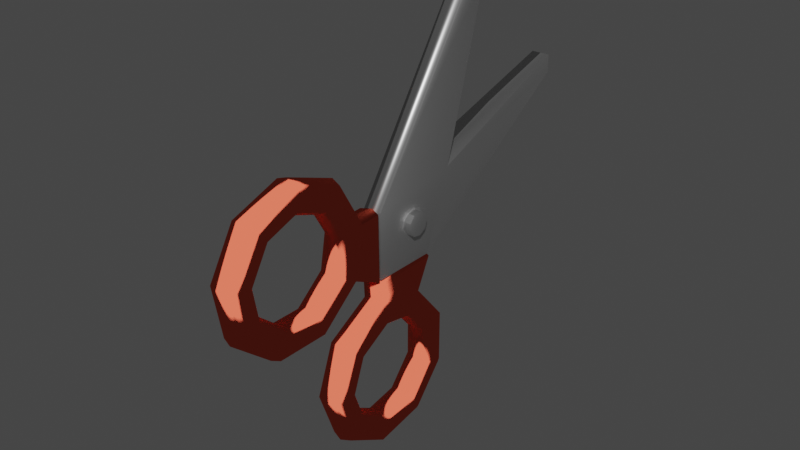 # Source: sissor.blend  (saved by Blender 3.1.7; exported with 4.5.12 LTS)
import bpy
from mathutils import Matrix  # noqa: F401  (used for matrix-valued properties, if any)

bpy.ops.wm.read_factory_settings(use_empty=True)
scene = bpy.context.scene
scene.name = 'Scene'

# ---- collections
col_collection = bpy.data.collections.new('Collection'); scene.collection.children.link(col_collection)

# ---- materials (node trees are filled in below, after node groups)
mat_materialsteel = bpy.data.materials.new('MaterialSteel')
mat_materialsteel.alpha_threshold = 0.0
mat_materialsteel.use_transparent_shadow = False
mat_materialsteel.line_color = (0.0, 0.0, 0.0, 1.0)
mat_materialhandle = bpy.data.materials.new('MaterialHandle')
mat_materialhandle.use_transparent_shadow = False

# ---- material node trees
mat_materialsteel.use_nodes = True; mat_materialsteel.node_tree.nodes.clear()
_N = mat_materialsteel.node_tree.nodes; _L = mat_materialsteel.node_tree.links
n0 = _N.new('ShaderNodeOutputMaterial'); n0.name = 'Material Output'; n0.location = (300, 300)
n1 = _N.new('ShaderNodeBsdfAnisotropic'); n1.name = 'Glossy BSDF'; n1.location = (10, 300)
n1.distribution = 'GGX'
n1.inputs[0].default_value = (0.6828, 0.6828, 0.6828, 1.0)
n1.inputs[1].default_value = 0.4862
_L.new(n1.outputs[0], n0.inputs[0])
n0.is_active_output = True
mat_materialhandle.use_nodes = True; mat_materialhandle.node_tree.nodes.clear()
_N = mat_materialhandle.node_tree.nodes; _L = mat_materialhandle.node_tree.links
n0 = _N.new('ShaderNodeOutputMaterial'); n0.name = 'Material Output'; n0.location = (300, 300)
n1 = _N.new('ShaderNodeBsdfToon'); n1.name = 'Toon BSDF'; n1.location = (10, 300)
n1.inputs[0].default_value = (0.8, 0.1082, 0.06118, 1.0)
_L.new(n1.outputs[0], n0.inputs[0])
n0.is_active_output = True

# ---- world
world_world = bpy.data.worlds.new('World'); scene.world = world_world
world_world.use_nodes = True; world_world.node_tree.nodes.clear()
_N = world_world.node_tree.nodes; _L = world_world.node_tree.links
n0 = _N.new('ShaderNodeOutputWorld'); n0.name = 'World Output'; n0.location = (300, 300)
n1 = _N.new('ShaderNodeBackground'); n1.name = 'Background'; n1.location = (10, 300)
n1.inputs[0].default_value = (0.05088, 0.05088, 0.05088, 1.0)
_L.new(n1.outputs[0], n0.inputs[0])
n0.is_active_output = True
world_world.color = (0.05088, 0.05088, 0.05088)
world_world.use_sun_shadow = False
world_world.sun_shadow_jitter_overblur = 0.0

# ---- meshes
me_cube = bpy.data.meshes.new('Cube')
me_cube.from_pydata([(1.0, 0.6873, 0.6922), (0.5433, 0.3911, -0.6955), (0.5433, -0.6955, 0.3911), (0.5433, -0.6955, -0.6955), (-1.0, 0.6873, 0.6922), (-0.5433, 0.3911, -0.6955), (-0.5433, -0.6955, 0.3911), (-0.5433, -0.6955, -0.6955), (0.5582, 1.373, 3.483), (-0.5582, 1.373, 3.483), (0.5582, 1.663, 3.483), (-0.5582, 1.663, 3.483), (0.5582, 3.484, 1.371), (-0.5582, 3.484, 1.371), (0.5582, 3.484, 1.663), (-0.5582, 3.484, 1.663), (-1.046, 0.2, 1.265e-08), (1.046, 0.2, -1.265e-08), (-1.046, 0.1532, -0.1285), (1.046, 0.1532, -0.1285), (-1.046, 0.03473, -0.1969), (1.046, 0.03473, -0.1969), (-1.046, -0.09999, -0.1732), (1.046, -0.09999, -0.1732), (-1.046, -0.1879, -0.0684), (1.046, -0.1879, -0.0684), (-1.046, -0.1879, 0.0684), (1.046, -0.1879, 0.0684), (-1.046, -0.09999, 0.1732), (1.046, -0.09999, 0.1732), (-1.046, 0.03473, 0.1969), (1.046, 0.03473, 0.1969), (-1.046, 0.1532, 0.1285), (1.046, 0.1532, 0.1285), (-0.02289, -0.7015, -3.639), (0.5917, -0.6908, -3.578), (0.9188, -0.6636, -3.423), (0.8052, -0.6327, -3.248), (0.3042, -0.6125, -3.133), (-0.3499, -0.6125, -3.133), (-0.851, -0.6327, -3.248), (-0.9646, -0.6636, -3.423), (-0.6375, -0.6908, -3.578), (-0.02289, 0.1892, -3.482), (0.5917, 0.1583, -3.428), (0.9188, 0.07994, -3.292), (0.8052, -0.009135, -3.138), (0.3042, -0.06727, -3.037), (-0.3499, -0.06727, -3.037), (-0.851, -0.009135, -3.138), (-0.9646, 0.07994, -3.292), (-0.6375, 0.1583, -3.428), (-0.02289, 0.7706, -2.789), (0.5917, 0.7125, -2.768), (0.9188, 0.5652, -2.714), (0.8052, 0.3978, -2.653), (0.3042, 0.2886, -2.613), (-0.3499, 0.2886, -2.613), (-0.851, 0.3978, -2.653), (-0.9646, 0.5652, -2.714), (-0.6375, 0.7125, -2.768), (-0.02289, 0.7706, -1.884), (0.5917, 0.7125, -1.905), (0.9188, 0.5652, -1.959), (0.8052, 0.3978, -2.02), (0.3042, 0.2886, -2.06), (-0.3499, 0.2886, -2.06), (-0.851, 0.3978, -2.02), (-0.9646, 0.5652, -1.959), (-0.6375, 0.7125, -1.905), (-0.02289, 0.1892, -1.191), (0.5917, 0.1583, -1.245), (0.9188, 0.07994, -1.381), (0.8052, -0.009134, -1.535), (0.3042, -0.06727, -1.636), (-0.3499, -0.06727, -1.636), (-0.851, -0.009134, -1.535), (-0.9646, 0.07994, -1.381), (-0.6375, 0.1583, -1.245), (-0.02289, -0.7015, -1.034), (0.5917, -0.6908, -1.095), (0.9188, -0.6636, -1.249), (0.8052, -0.6327, -1.425), (0.3042, -0.6125, -1.539), (-0.3499, -0.6125, -1.539), (-0.851, -0.6327, -1.425), (-0.9646, -0.6636, -1.249), (-0.6375, -0.6908, -1.095), (-0.02289, -1.485, -1.487), (0.5917, -1.437, -1.526), (0.9188, -1.317, -1.627), (0.8052, -1.181, -1.742), (0.3042, -1.092, -1.816), (-0.3499, -1.092, -1.816), (-0.851, -1.181, -1.742), (-0.9646, -1.317, -1.627), (-0.6375, -1.437, -1.526), (-0.02289, -1.794, -2.336), (0.5917, -1.732, -2.336), (0.9188, -1.576, -2.336), (0.8052, -1.398, -2.336), (0.3042, -1.281, -2.336), (-0.3499, -1.281, -2.336), (-0.851, -1.398, -2.336), (-0.9646, -1.576, -2.336), (-0.6375, -1.732, -2.336), (-0.02289, -1.485, -3.186), (0.5917, -1.437, -3.147), (0.9188, -1.317, -3.046), (0.8052, -1.181, -2.931), (0.3042, -1.092, -2.857), (-0.3499, -1.092, -2.857), (-0.851, -1.181, -2.931), (-0.9646, -1.317, -3.046), (-0.6375, -1.437, -3.147), (-0.02289, 0.4436, -0.686), (-0.6375, 0.4051, -0.7383), (-0.02289, -0.7246, -0.6922), (-0.6375, -0.7064, -0.7545), (0.5917, -0.7064, -0.7545), (0.5917, 0.4051, -0.7383), (-2.058e-07, -3.646, 0.4013), (0.6146, -3.585, 0.3906), (0.9417, -3.431, 0.3634), (0.8281, -3.255, 0.3324), (0.327, -3.141, 0.3122), (-0.327, -3.141, 0.3122), (-0.8281, -3.255, 0.3324), (-0.9417, -3.431, 0.3634), (-0.6146, -3.585, 0.3906), (-3.153e-07, -3.489, -0.4894), (0.6146, -3.435, -0.4585), (0.9417, -3.3, -0.3802), (0.8281, -3.145, -0.2911), (0.327, -3.045, -0.2329), (-0.327, -3.045, -0.2329), (-0.8281, -3.145, -0.2911), (-0.9417, -3.3, -0.3802), (-0.6146, -3.435, -0.4585), (-2.773e-07, -2.796, -1.071), (0.6146, -2.775, -1.013), (0.9417, -2.721, -0.8655), (0.8281, -2.66, -0.6981), (0.327, -2.621, -0.5888), (-0.327, -2.621, -0.5888), (-0.8281, -2.66, -0.6981), (-0.9417, -2.721, -0.8655), (-0.6146, -2.775, -1.013), (-1.095e-07, -1.892, -1.071), (0.6146, -1.913, -1.013), (0.9417, -1.966, -0.8655), (0.8281, -2.027, -0.6981), (0.327, -2.067, -0.5888), (-0.327, -2.067, -0.5888), (-0.8281, -2.027, -0.6981), (-0.9417, -1.966, -0.8655), (-0.6146, -1.913, -1.013), (1.095e-07, -1.199, -0.4894), (0.6146, -1.252, -0.4585), (0.9417, -1.388, -0.3802), (0.8281, -1.542, -0.2911), (0.327, -1.643, -0.2329), (-0.327, -1.643, -0.2329), (-0.8281, -1.542, -0.2911), (-0.9417, -1.388, -0.3802), (-0.6146, -1.252, -0.4585), (2.773e-07, -1.042, 0.4013), (0.6146, -1.103, 0.3906), (0.9417, -1.257, 0.3634), (0.8281, -1.432, 0.3324), (0.327, -1.547, 0.3122), (-0.327, -1.547, 0.3122), (-0.8281, -1.432, 0.3324), (-0.9417, -1.257, 0.3634), (-0.6146, -1.103, 0.3906), (3.153e-07, -1.494, 1.185), (0.6146, -1.534, 1.137), (0.9417, -1.634, 1.017), (0.8281, -1.749, 0.8808), (0.327, -1.824, 0.7917), (-0.327, -1.824, 0.7917), (-0.8281, -1.749, 0.8808), (-0.9417, -1.634, 1.017), (-0.6146, -1.534, 1.137), (2.058e-07, -2.344, 1.494), (0.6146, -2.344, 1.432), (0.9417, -2.344, 1.275), (0.8281, -2.344, 1.097), (0.327, -2.344, 0.981), (-0.327, -2.344, 0.981), (-0.8281, -2.344, 1.097), (-0.9417, -2.344, 1.275), (-0.6146, -2.344, 1.432), (2.842e-14, -3.194, 1.185), (0.6146, -3.154, 1.137), (0.9417, -3.053, 1.017), (0.8281, -2.939, 0.8808), (0.327, -2.864, 0.7917), (-0.327, -2.864, 0.7917), (-0.8281, -2.939, 0.8808), (-0.9417, -3.053, 1.017), (-0.6146, -3.154, 1.137), (1.637e-07, -0.6934, -0.7438), (-0.6146, -0.7457, -0.7054), (3.503e-07, -0.6997, 0.4244), (-0.6146, -0.7619, 0.4062), (0.6146, -0.7619, 0.4062), (0.6146, -0.7457, -0.7054)], [], [(0, 4, 11, 10), (3, 2, 6, 7), (7, 6, 4, 5), (5, 1, 3, 7), (1, 0, 2, 3), (1, 5, 13, 12), (10, 11, 9, 8), (6, 2, 8, 9), (4, 6, 9, 11), (2, 0, 10, 8), (13, 15, 14, 12), (4, 0, 14, 15), (0, 1, 12, 14), (5, 4, 15, 13), (16, 17, 19, 18), (18, 19, 21, 20), (20, 21, 23, 22), (22, 23, 25, 24), (24, 25, 27, 26), (26, 27, 29, 28), (28, 29, 31, 30), (19, 17, 33, 31, 29, 27, 25, 23, 21), (30, 31, 33, 32), (32, 33, 17, 16), (16, 18, 20, 22, 24, 26, 28, 30, 32), (34, 43, 44, 35), (35, 44, 45, 36), (36, 45, 46, 37), (37, 46, 47, 38), (38, 47, 48, 39), (39, 48, 49, 40), (40, 49, 50, 41), (41, 50, 51, 42), (42, 51, 43, 34), (43, 52, 53, 44), (44, 53, 54, 45), (45, 54, 55, 46), (46, 55, 56, 47), (47, 56, 57, 48), (48, 57, 58, 49), (49, 58, 59, 50), (50, 59, 60, 51), (51, 60, 52, 43), (52, 61, 62, 53), (53, 62, 63, 54), (54, 63, 64, 55), (55, 64, 65, 56), (56, 65, 66, 57), (57, 66, 67, 58), (58, 67, 68, 59), (59, 68, 69, 60), (60, 69, 61, 52), (61, 70, 71, 62), (62, 71, 72, 63), (63, 72, 73, 64), (64, 73, 74, 65), (65, 74, 75, 66), (66, 75, 76, 67), (67, 76, 77, 68), (68, 77, 78, 69), (69, 78, 70, 61), (87, 79, 117, 118), (71, 80, 81, 72), (72, 81, 82, 73), (73, 82, 83, 74), (74, 83, 84, 75), (75, 84, 85, 76), (76, 85, 86, 77), (77, 86, 87, 78), (80, 71, 120, 119), (79, 88, 89, 80), (80, 89, 90, 81), (81, 90, 91, 82), (82, 91, 92, 83), (83, 92, 93, 84), (84, 93, 94, 85), (85, 94, 95, 86), (86, 95, 96, 87), (87, 96, 88, 79), (88, 97, 98, 89), (89, 98, 99, 90), (90, 99, 100, 91), (91, 100, 101, 92), (92, 101, 102, 93), (93, 102, 103, 94), (94, 103, 104, 95), (95, 104, 105, 96), (96, 105, 97, 88), (97, 106, 107, 98), (98, 107, 108, 99), (99, 108, 109, 100), (100, 109, 110, 101), (101, 110, 111, 102), (102, 111, 112, 103), (103, 112, 113, 104), (104, 113, 114, 105), (105, 114, 106, 97), (106, 34, 35, 107), (107, 35, 36, 108), (108, 36, 37, 109), (109, 37, 38, 110), (110, 38, 39, 111), (111, 39, 40, 112), (112, 40, 41, 113), (113, 41, 42, 114), (114, 42, 34, 106), (115, 117, 119, 120), (116, 118, 117, 115), (79, 80, 119, 117), (71, 70, 115, 120), (70, 78, 116, 115), (78, 87, 118, 116), (121, 130, 131, 122), (122, 131, 132, 123), (123, 132, 133, 124), (124, 133, 134, 125), (125, 134, 135, 126), (126, 135, 136, 127), (127, 136, 137, 128), (128, 137, 138, 129), (129, 138, 130, 121), (130, 139, 140, 131), (131, 140, 141, 132), (132, 141, 142, 133), (133, 142, 143, 134), (134, 143, 144, 135), (135, 144, 145, 136), (136, 145, 146, 137), (137, 146, 147, 138), (138, 147, 139, 130), (139, 148, 149, 140), (140, 149, 150, 141), (141, 150, 151, 142), (142, 151, 152, 143), (143, 152, 153, 144), (144, 153, 154, 145), (145, 154, 155, 146), (146, 155, 156, 147), (147, 156, 148, 139), (148, 157, 158, 149), (149, 158, 159, 150), (150, 159, 160, 151), (151, 160, 161, 152), (152, 161, 162, 153), (153, 162, 163, 154), (154, 163, 164, 155), (155, 164, 165, 156), (156, 165, 157, 148), (174, 166, 204, 205), (158, 167, 168, 159), (159, 168, 169, 160), (160, 169, 170, 161), (161, 170, 171, 162), (162, 171, 172, 163), (163, 172, 173, 164), (164, 173, 174, 165), (167, 158, 207, 206), (166, 175, 176, 167), (167, 176, 177, 168), (168, 177, 178, 169), (169, 178, 179, 170), (170, 179, 180, 171), (171, 180, 181, 172), (172, 181, 182, 173), (173, 182, 183, 174), (174, 183, 175, 166), (175, 184, 185, 176), (176, 185, 186, 177), (177, 186, 187, 178), (178, 187, 188, 179), (179, 188, 189, 180), (180, 189, 190, 181), (181, 190, 191, 182), (182, 191, 192, 183), (183, 192, 184, 175), (184, 193, 194, 185), (185, 194, 195, 186), (186, 195, 196, 187), (187, 196, 197, 188), (188, 197, 198, 189), (189, 198, 199, 190), (190, 199, 200, 191), (191, 200, 201, 192), (192, 201, 193, 184), (193, 121, 122, 194), (194, 122, 123, 195), (195, 123, 124, 196), (196, 124, 125, 197), (197, 125, 126, 198), (198, 126, 127, 199), (199, 127, 128, 200), (200, 128, 129, 201), (201, 129, 121, 193), (202, 204, 206, 207), (203, 205, 204, 202), (166, 167, 206, 204), (158, 157, 202, 207), (157, 165, 203, 202), (165, 174, 205, 203)])
me_cube.polygons.foreach_set('use_smooth', [True] * 199)
me_cube.polygons.foreach_set('material_index', [0, 0, 0, 0, 0, 0, 0, 0, 0, 0, 0, 0, 0, 0, 0, 0, 0, 0, 0, 0, 0, 0, 0, 0, 0, 1, 1, 1, 1, 1, 1, 1, 1, 1, 1, 1, 1, 1, 1, 1, 1, 1, 1, 1, 1, 1, 1, 1, 1, 1, 1, 1, 1, 1, 1, 1, 1, 1, 1, 1, 1, 1, 1, 1, 1, 1, 1, 1, 1, 1, 1, 1, 1, 1, 1, 1, 1, 1, 1, 1, 1, 1, 1, 1, 1, 1, 1, 1, 1, 1, 1, 1, 1, 1, 1, 1, 1, 1, 1, 1, 1, 1, 1, 1, 1, 1, 1, 1, 1, 1, 1, 1, 1, 1, 1, 1, 1, 1, 1, 1, 1, 1, 1, 1, 1, 1, 1, 1, 1, 1, 1, 1, 1, 1, 1, 1, 1, 1, 1, 1, 1, 1, 1, 1, 1, 1, 1, 1, 1, 1, 1, 1, 1, 1, 1, 1, 1, 1, 1, 1, 1, 1, 1, 1, 1, 1, 1, 1, 1, 1, 1, 1, 1, 1, 1, 1, 1, 1, 1, 1, 1, 1, 1, 1, 1, 1, 1, 1, 1, 1, 1, 1, 1, 1, 1, 1, 1, 1, 1])
_uv = me_cube.uv_layers.new(name='UVMap')
_uv.uv.foreach_set('vector', [0.625, 0.5, 0.625, 0.25, 0.625, 0.25, 0.625, 0.5, 0.375, 0.75, 0.625, 0.75, 0.625, 1.0, 0.375, 1.0, 0.375, 0.0, 0.625, 0.0, 0.625, 0.25, 0.375, 0.25, 0.125, 0.5, 0.375, 0.5, 0.375, 0.75, 0.125, 0.75, 0.375, 0.5, 0.625, 0.5, 0.625, 0.75, 0.375, 0.75, 0.375, 0.5, 0.125, 0.5, 0.125, 0.5, 0.375, 0.5, 0.625, 0.5, 0.875, 0.5, 0.875, 0.75, 0.625, 0.75, 0.625, 1.0, 0.625, 0.75, 0.625, 0.75, 0.625, 1.0, 0.625, 0.25, 0.625, 0.0, 0.625, 0.0, 0.625, 0.25, 0.625, 0.75, 0.625, 0.5, 0.625, 0.5, 0.625, 0.75, 0.375, 0.25, 0.625, 0.25, 0.625, 0.5, 0.375, 0.5, 0.625, 0.25, 0.625, 0.5, 0.625, 0.5, 0.625, 0.25, 0.625, 0.5, 0.375, 0.5, 0.375, 0.5, 0.625, 0.5, 0.375, 0.25, 0.625, 0.25, 0.625, 0.25, 0.375, 0.25, 1.0, 0.5, 1.0, 1.0, 0.8889, 1.0, 0.8889, 0.5, 0.8889, 0.5, 0.8889, 1.0, 0.7778, 1.0, 0.7778, 0.5, 0.7778, 0.5, 0.7778, 1.0, 0.6667, 1.0, 0.6667, 0.5, 0.6667, 0.5, 0.6667, 1.0, 0.5556, 1.0, 0.5556, 0.5, 0.5556, 0.5, 0.5556, 1.0, 0.4444, 1.0, 0.4444, 0.5, 0.4444, 0.5, 0.4444, 1.0, 0.3333, 1.0, 0.3333, 0.5, 0.3333, 0.5, 0.3333, 1.0, 0.2222, 1.0, 0.2222, 0.5, 0.4043, 0.4339, 0.25, 0.49, 0.09573, 0.4339, 0.01365, 0.2917, 0.04215, 0.13, 0.1679, 0.02447, 0.3321, 0.02447, 0.4578, 0.13, 0.4864, 0.2917, 0.2222, 0.5, 0.2222, 1.0, 0.1111, 1.0, 0.1111, 0.5, 0.1111, 0.5, 0.1111, 1.0, 4.47e-08, 1.0, 4.47e-08, 0.5, 0.75, 0.49, 0.9043, 0.4339, 0.9864, 0.2917, 0.9578, 0.13, 0.8321, 0.02447, 0.6679, 0.02447, 0.5422, 0.13, 0.5136, 0.2917, 0.5957, 0.4339, 0.5556, 0.5556, 0.6667, 0.5556, 0.6667, 0.6667, 0.5556, 0.6667, 0.5556, 0.6667, 0.6667, 0.6667, 0.6667, 0.7778, 0.5556, 0.7778, 0.5556, 0.7778, 0.6667, 0.7778, 0.6667, 0.8889, 0.5556, 0.8889, 0.5556, 0.8889, 0.6667, 0.8889, 0.6667, 1.0, 0.5556, 1.0, 0.5556, 2.22e-16, 0.6667, 2.22e-16, 0.6667, 0.1111, 0.5556, 0.1111, 0.5556, 0.1111, 0.6667, 0.1111, 0.6667, 0.2222, 0.5556, 0.2222, 0.5556, 0.2222, 0.6667, 0.2222, 0.6667, 0.3333, 0.5556, 0.3333, 0.5556, 0.3333, 0.6667, 0.3333, 0.6667, 0.4444, 0.5556, 0.4444, 0.5556, 0.4444, 0.6667, 0.4444, 0.6667, 0.5556, 0.5556, 0.5556, 0.6667, 0.5556, 0.7778, 0.5556, 0.7778, 0.6667, 0.6667, 0.6667, 0.6667, 0.6667, 0.7778, 0.6667, 0.7778, 0.7778, 0.6667, 0.7778, 0.6667, 0.7778, 0.7778, 0.7778, 0.7778, 0.8889, 0.6667, 0.8889, 0.6667, 0.8889, 0.7778, 0.8889, 0.7778, 1.0, 0.6667, 1.0, 0.6667, 2.22e-16, 0.7778, 2.22e-16, 0.7778, 0.1111, 0.6667, 0.1111, 0.6667, 0.1111, 0.7778, 0.1111, 0.7778, 0.2222, 0.6667, 0.2222, 0.6667, 0.2222, 0.7778, 0.2222, 0.7778, 0.3333, 0.6667, 0.3333, 0.6667, 0.3333, 0.7778, 0.3333, 0.7778, 0.4444, 0.6667, 0.4444, 0.6667, 0.4444, 0.7778, 0.4444, 0.7778, 0.5556, 0.6667, 0.5556, 0.7778, 0.5556, 0.8889, 0.5556, 0.8889, 0.6667, 0.7778, 0.6667, 0.7778, 0.6667, 0.8889, 0.6667, 0.8889, 0.7778, 0.7778, 0.7778, 0.7778, 0.7778, 0.8889, 0.7778, 0.8889, 0.8889, 0.7778, 0.8889, 0.7778, 0.8889, 0.8889, 0.8889, 0.8889, 1.0, 0.7778, 1.0, 0.7778, 2.22e-16, 0.8889, 2.22e-16, 0.8889, 0.1111, 0.7778, 0.1111, 0.7778, 0.1111, 0.8889, 0.1111, 0.8889, 0.2222, 0.7778, 0.2222, 0.7778, 0.2222, 0.8889, 0.2222, 0.8889, 0.3333, 0.7778, 0.3333, 0.7778, 0.3333, 0.8889, 0.3333, 0.8889, 0.4444, 0.7778, 0.4444, 0.7778, 0.4444, 0.8889, 0.4444, 0.8889, 0.5556, 0.7778, 0.5556, 0.8889, 0.5556, 1.0, 0.5556, 1.0, 0.6667, 0.8889, 0.6667, 0.8889, 0.6667, 1.0, 0.6667, 1.0, 0.7778, 0.8889, 0.7778, 0.8889, 0.7778, 1.0, 0.7778, 1.0, 0.8889, 0.8889, 0.8889, 0.8889, 0.8889, 1.0, 0.8889, 1.0, 1.0, 0.8889, 1.0, 0.8889, 2.22e-16, 1.0, 2.22e-16, 1.0, 0.1111, 0.8889, 0.1111, 0.8889, 0.1111, 1.0, 0.1111, 1.0, 0.2222, 0.8889, 0.2222, 0.8889, 0.2222, 1.0, 0.2222, 1.0, 0.3333, 0.8889, 0.3333, 0.8889, 0.3333, 1.0, 0.3333, 1.0, 0.4444, 0.8889, 0.4444, 0.8889, 0.4444, 1.0, 0.4444, 1.0, 0.5556, 0.8889, 0.5556, 0.1111, 0.4444, 0.1111, 0.5556, 0.1111, 0.5556, 0.1111, 0.4444, 2.22e-16, 0.6667, 0.1111, 0.6667, 0.1111, 0.7778, 2.22e-16, 0.7778, 2.22e-16, 0.7778, 0.1111, 0.7778, 0.1111, 0.8889, 2.22e-16, 0.8889, 2.22e-16, 0.8889, 0.1111, 0.8889, 0.1111, 1.0, 2.22e-16, 1.0, 2.22e-16, 2.22e-16, 0.1111, 2.22e-16, 0.1111, 0.1111, 2.22e-16, 0.1111, 2.22e-16, 0.1111, 0.1111, 0.1111, 0.1111, 0.2222, 2.22e-16, 0.2222, 2.22e-16, 0.2222, 0.1111, 0.2222, 0.1111, 0.3333, 2.22e-16, 0.3333, 2.22e-16, 0.3333, 0.1111, 0.3333, 0.1111, 0.4444, 2.22e-16, 0.4444, 0.1111, 0.6667, 2.22e-16, 0.6667, 2.22e-16, 0.6667, 0.1111, 0.6667, 0.1111, 0.5556, 0.2222, 0.5556, 0.2222, 0.6667, 0.1111, 0.6667, 0.1111, 0.6667, 0.2222, 0.6667, 0.2222, 0.7778, 0.1111, 0.7778, 0.1111, 0.7778, 0.2222, 0.7778, 0.2222, 0.8889, 0.1111, 0.8889, 0.1111, 0.8889, 0.2222, 0.8889, 0.2222, 1.0, 0.1111, 1.0, 0.1111, 2.22e-16, 0.2222, 2.22e-16, 0.2222, 0.1111, 0.1111, 0.1111, 0.1111, 0.1111, 0.2222, 0.1111, 0.2222, 0.2222, 0.1111, 0.2222, 0.1111, 0.2222, 0.2222, 0.2222, 0.2222, 0.3333, 0.1111, 0.3333, 0.1111, 0.3333, 0.2222, 0.3333, 0.2222, 0.4444, 0.1111, 0.4444, 0.1111, 0.4444, 0.2222, 0.4444, 0.2222, 0.5556, 0.1111, 0.5556, 0.2222, 0.5556, 0.3333, 0.5556, 0.3333, 0.6667, 0.2222, 0.6667, 0.2222, 0.6667, 0.3333, 0.6667, 0.3333, 0.7778, 0.2222, 0.7778, 0.2222, 0.7778, 0.3333, 0.7778, 0.3333, 0.8889, 0.2222, 0.8889, 0.2222, 0.8889, 0.3333, 0.8889, 0.3333, 1.0, 0.2222, 1.0, 0.2222, 2.22e-16, 0.3333, 2.22e-16, 0.3333, 0.1111, 0.2222, 0.1111, 0.2222, 0.1111, 0.3333, 0.1111, 0.3333, 0.2222, 0.2222, 0.2222, 0.2222, 0.2222, 0.3333, 0.2222, 0.3333, 0.3333, 0.2222, 0.3333, 0.2222, 0.3333, 0.3333, 0.3333, 0.3333, 0.4444, 0.2222, 0.4444, 0.2222, 0.4444, 0.3333, 0.4444, 0.3333, 0.5556, 0.2222, 0.5556, 0.3333, 0.5556, 0.4444, 0.5556, 0.4444, 0.6667, 0.3333, 0.6667, 0.3333, 0.6667, 0.4444, 0.6667, 0.4444, 0.7778, 0.3333, 0.7778, 0.3333, 0.7778, 0.4444, 0.7778, 0.4444, 0.8889, 0.3333, 0.8889, 0.3333, 0.8889, 0.4444, 0.8889, 0.4444, 1.0, 0.3333, 1.0, 0.3333, 2.22e-16, 0.4444, 2.22e-16, 0.4444, 0.1111, 0.3333, 0.1111, 0.3333, 0.1111, 0.4444, 0.1111, 0.4444, 0.2222, 0.3333, 0.2222, 0.3333, 0.2222, 0.4444, 0.2222, 0.4444, 0.3333, 0.3333, 0.3333, 0.3333, 0.3333, 0.4444, 0.3333, 0.4444, 0.4444, 0.3333, 0.4444, 0.3333, 0.4444, 0.4444, 0.4444, 0.4444, 0.5556, 0.3333, 0.5556, 0.4444, 0.5556, 0.5556, 0.5556, 0.5556, 0.6667, 0.4444, 0.6667, 0.4444, 0.6667, 0.5556, 0.6667, 0.5556, 0.7778, 0.4444, 0.7778, 0.4444, 0.7778, 0.5556, 0.7778, 0.5556, 0.8889, 0.4444, 0.8889, 0.4444, 0.8889, 0.5556, 0.8889, 0.5556, 1.0, 0.4444, 1.0, 0.4444, 2.22e-16, 0.5556, 2.22e-16, 0.5556, 0.1111, 0.4444, 0.1111, 0.4444, 0.1111, 0.5556, 0.1111, 0.5556, 0.2222, 0.4444, 0.2222, 0.4444, 0.2222, 0.5556, 0.2222, 0.5556, 0.3333, 0.4444, 0.3333, 0.4444, 0.3333, 0.5556, 0.3333, 0.5556, 0.4444, 0.4444, 0.4444, 0.4444, 0.4444, 0.5556, 0.4444, 0.5556, 0.5556, 0.4444, 0.5556, 2.22e-16, 0.5556, 0.1111, 0.5556, 0.1111, 0.6667, 2.22e-16, 0.6667, 2.22e-16, 0.4444, 0.1111, 0.4444, 0.1111, 0.5556, 2.22e-16, 0.5556, 0.1111, 0.5556, 0.1111, 0.6667, 0.1111, 0.6667, 0.1111, 0.5556, 1.0, 0.6667, 1.0, 0.5556, 1.0, 0.5556, 1.0, 0.6667, 1.0, 0.5556, 1.0, 0.4444, 1.0, 0.4444, 1.0, 0.5556, 2.22e-16, 0.4444, 0.1111, 0.4444, 0.1111, 0.4444, 2.22e-16, 0.4444, 0.5556, 0.5556, 0.6667, 0.5556, 0.6667, 0.6667, 0.5556, 0.6667, 0.5556, 0.6667, 0.6667, 0.6667, 0.6667, 0.7778, 0.5556, 0.7778, 0.5556, 0.7778, 0.6667, 0.7778, 0.6667, 0.8889, 0.5556, 0.8889, 0.5556, 0.8889, 0.6667, 0.8889, 0.6667, 1.0, 0.5556, 1.0, 0.5556, 2.22e-16, 0.6667, 2.22e-16, 0.6667, 0.1111, 0.5556, 0.1111, 0.5556, 0.1111, 0.6667, 0.1111, 0.6667, 0.2222, 0.5556, 0.2222, 0.5556, 0.2222, 0.6667, 0.2222, 0.6667, 0.3333, 0.5556, 0.3333, 0.5556, 0.3333, 0.6667, 0.3333, 0.6667, 0.4444, 0.5556, 0.4444, 0.5556, 0.4444, 0.6667, 0.4444, 0.6667, 0.5556, 0.5556, 0.5556, 0.6667, 0.5556, 0.7778, 0.5556, 0.7778, 0.6667, 0.6667, 0.6667, 0.6667, 0.6667, 0.7778, 0.6667, 0.7778, 0.7778, 0.6667, 0.7778, 0.6667, 0.7778, 0.7778, 0.7778, 0.7778, 0.8889, 0.6667, 0.8889, 0.6667, 0.8889, 0.7778, 0.8889, 0.7778, 1.0, 0.6667, 1.0, 0.6667, 2.22e-16, 0.7778, 2.22e-16, 0.7778, 0.1111, 0.6667, 0.1111, 0.6667, 0.1111, 0.7778, 0.1111, 0.7778, 0.2222, 0.6667, 0.2222, 0.6667, 0.2222, 0.7778, 0.2222, 0.7778, 0.3333, 0.6667, 0.3333, 0.6667, 0.3333, 0.7778, 0.3333, 0.7778, 0.4444, 0.6667, 0.4444, 0.6667, 0.4444, 0.7778, 0.4444, 0.7778, 0.5556, 0.6667, 0.5556, 0.7778, 0.5556, 0.8889, 0.5556, 0.8889, 0.6667, 0.7778, 0.6667, 0.7778, 0.6667, 0.8889, 0.6667, 0.8889, 0.7778, 0.7778, 0.7778, 0.7778, 0.7778, 0.8889, 0.7778, 0.8889, 0.8889, 0.7778, 0.8889, 0.7778, 0.8889, 0.8889, 0.8889, 0.8889, 1.0, 0.7778, 1.0, 0.7778, 2.22e-16, 0.8889, 2.22e-16, 0.8889, 0.1111, 0.7778, 0.1111, 0.7778, 0.1111, 0.8889, 0.1111, 0.8889, 0.2222, 0.7778, 0.2222, 0.7778, 0.2222, 0.8889, 0.2222, 0.8889, 0.3333, 0.7778, 0.3333, 0.7778, 0.3333, 0.8889, 0.3333, 0.8889, 0.4444, 0.7778, 0.4444, 0.7778, 0.4444, 0.8889, 0.4444, 0.8889, 0.5556, 0.7778, 0.5556, 0.8889, 0.5556, 1.0, 0.5556, 1.0, 0.6667, 0.8889, 0.6667, 0.8889, 0.6667, 1.0, 0.6667, 1.0, 0.7778, 0.8889, 0.7778, 0.8889, 0.7778, 1.0, 0.7778, 1.0, 0.8889, 0.8889, 0.8889, 0.8889, 0.8889, 1.0, 0.8889, 1.0, 1.0, 0.8889, 1.0, 0.8889, 2.22e-16, 1.0, 2.22e-16, 1.0, 0.1111, 0.8889, 0.1111, 0.8889, 0.1111, 1.0, 0.1111, 1.0, 0.2222, 0.8889, 0.2222, 0.8889, 0.2222, 1.0, 0.2222, 1.0, 0.3333, 0.8889, 0.3333, 0.8889, 0.3333, 1.0, 0.3333, 1.0, 0.4444, 0.8889, 0.4444, 0.8889, 0.4444, 1.0, 0.4444, 1.0, 0.5556, 0.8889, 0.5556, 0.1111, 0.4444, 0.1111, 0.5556, 0.1111, 0.5556, 0.1111, 0.4444, 2.22e-16, 0.6667, 0.1111, 0.6667, 0.1111, 0.7778, 2.22e-16, 0.7778, 2.22e-16, 0.7778, 0.1111, 0.7778, 0.1111, 0.8889, 2.22e-16, 0.8889, 2.22e-16, 0.8889, 0.1111, 0.8889, 0.1111, 1.0, 2.22e-16, 1.0, 2.22e-16, 2.22e-16, 0.1111, 2.22e-16, 0.1111, 0.1111, 2.22e-16, 0.1111, 2.22e-16, 0.1111, 0.1111, 0.1111, 0.1111, 0.2222, 2.22e-16, 0.2222, 2.22e-16, 0.2222, 0.1111, 0.2222, 0.1111, 0.3333, 2.22e-16, 0.3333, 2.22e-16, 0.3333, 0.1111, 0.3333, 0.1111, 0.4444, 2.22e-16, 0.4444, 0.1111, 0.6667, 2.22e-16, 0.6667, 2.22e-16, 0.6667, 0.1111, 0.6667, 0.1111, 0.5556, 0.2222, 0.5556, 0.2222, 0.6667, 0.1111, 0.6667, 0.1111, 0.6667, 0.2222, 0.6667, 0.2222, 0.7778, 0.1111, 0.7778, 0.1111, 0.7778, 0.2222, 0.7778, 0.2222, 0.8889, 0.1111, 0.8889, 0.1111, 0.8889, 0.2222, 0.8889, 0.2222, 1.0, 0.1111, 1.0, 0.1111, 2.22e-16, 0.2222, 2.22e-16, 0.2222, 0.1111, 0.1111, 0.1111, 0.1111, 0.1111, 0.2222, 0.1111, 0.2222, 0.2222, 0.1111, 0.2222, 0.1111, 0.2222, 0.2222, 0.2222, 0.2222, 0.3333, 0.1111, 0.3333, 0.1111, 0.3333, 0.2222, 0.3333, 0.2222, 0.4444, 0.1111, 0.4444, 0.1111, 0.4444, 0.2222, 0.4444, 0.2222, 0.5556, 0.1111, 0.5556, 0.2222, 0.5556, 0.3333, 0.5556, 0.3333, 0.6667, 0.2222, 0.6667, 0.2222, 0.6667, 0.3333, 0.6667, 0.3333, 0.7778, 0.2222, 0.7778, 0.2222, 0.7778, 0.3333, 0.7778, 0.3333, 0.8889, 0.2222, 0.8889, 0.2222, 0.8889, 0.3333, 0.8889, 0.3333, 1.0, 0.2222, 1.0, 0.2222, 2.22e-16, 0.3333, 2.22e-16, 0.3333, 0.1111, 0.2222, 0.1111, 0.2222, 0.1111, 0.3333, 0.1111, 0.3333, 0.2222, 0.2222, 0.2222, 0.2222, 0.2222, 0.3333, 0.2222, 0.3333, 0.3333, 0.2222, 0.3333, 0.2222, 0.3333, 0.3333, 0.3333, 0.3333, 0.4444, 0.2222, 0.4444, 0.2222, 0.4444, 0.3333, 0.4444, 0.3333, 0.5556, 0.2222, 0.5556, 0.3333, 0.5556, 0.4444, 0.5556, 0.4444, 0.6667, 0.3333, 0.6667, 0.3333, 0.6667, 0.4444, 0.6667, 0.4444, 0.7778, 0.3333, 0.7778, 0.3333, 0.7778, 0.4444, 0.7778, 0.4444, 0.8889, 0.3333, 0.8889, 0.3333, 0.8889, 0.4444, 0.8889, 0.4444, 1.0, 0.3333, 1.0, 0.3333, 2.22e-16, 0.4444, 2.22e-16, 0.4444, 0.1111, 0.3333, 0.1111, 0.3333, 0.1111, 0.4444, 0.1111, 0.4444, 0.2222, 0.3333, 0.2222, 0.3333, 0.2222, 0.4444, 0.2222, 0.4444, 0.3333, 0.3333, 0.3333, 0.3333, 0.3333, 0.4444, 0.3333, 0.4444, 0.4444, 0.3333, 0.4444, 0.3333, 0.4444, 0.4444, 0.4444, 0.4444, 0.5556, 0.3333, 0.5556, 0.4444, 0.5556, 0.5556, 0.5556, 0.5556, 0.6667, 0.4444, 0.6667, 0.4444, 0.6667, 0.5556, 0.6667, 0.5556, 0.7778, 0.4444, 0.7778, 0.4444, 0.7778, 0.5556, 0.7778, 0.5556, 0.8889, 0.4444, 0.8889, 0.4444, 0.8889, 0.5556, 0.8889, 0.5556, 1.0, 0.4444, 1.0, 0.4444, 2.22e-16, 0.5556, 2.22e-16, 0.5556, 0.1111, 0.4444, 0.1111, 0.4444, 0.1111, 0.5556, 0.1111, 0.5556, 0.2222, 0.4444, 0.2222, 0.4444, 0.2222, 0.5556, 0.2222, 0.5556, 0.3333, 0.4444, 0.3333, 0.4444, 0.3333, 0.5556, 0.3333, 0.5556, 0.4444, 0.4444, 0.4444, 0.4444, 0.4444, 0.5556, 0.4444, 0.5556, 0.5556, 0.4444, 0.5556, 2.22e-16, 0.5556, 0.1111, 0.5556, 0.1111, 0.6667, 2.22e-16, 0.6667, 2.22e-16, 0.4444, 0.1111, 0.4444, 0.1111, 0.5556, 2.22e-16, 0.5556, 0.1111, 0.5556, 0.1111, 0.6667, 0.1111, 0.6667, 0.1111, 0.5556, 1.0, 0.6667, 1.0, 0.5556, 1.0, 0.5556, 1.0, 0.6667, 1.0, 0.5556, 1.0, 0.4444, 1.0, 0.4444, 1.0, 0.5556, 2.22e-16, 0.4444, 0.1111, 0.4444, 0.1111, 0.4444, 2.22e-16, 0.4444])
me_cube.materials.append(mat_materialsteel)
me_cube.materials.append(mat_materialhandle)
me_cube.use_remesh_preserve_volume = False
me_cube.use_remesh_preserve_attributes = False
me_cube.use_mirror_vertex_groups = False
me_cube.update()

# ---- objects
ob_sissor = bpy.data.objects.new('sissor', me_cube)

# ---- transforms, parenting, visibility, modifiers, constraints
ob_sissor.location = (0.0, 0.0, 0.0)
ob_sissor.scale = (0.034, 0.1229, 0.1229)
ob_sissor.lock_rotations_4d = False
ob_sissor.empty_display_type = 'ARROWS'
ob_sissor.lineart.crease_threshold = 0.0

# ---- collection membership
col_collection.objects.link(ob_sissor)

# ---- scene / render settings (as saved in the file)
scene.frame_start = 1; scene.frame_end = 250; scene.frame_set(1)
scene.render.engine = 'BLENDER_EEVEE_NEXT'
scene.cycles.sampling_pattern = 'TABULATED_SOBOL'
scene.cycles.use_light_tree = False
scene.view_settings.view_transform = 'Filmic'
bpy.context.view_layer.update()

# ---- added for rendering (the .blend has no active camera and no usable light): camera, sun
cam_auto = bpy.data.cameras.new('AutoCamera')
cam_auto.lens = 50.0
cam_auto.sensor_width = 36.0
cam_auto.clip_end = 1000.0
ob_auto_camera = bpy.data.objects.new('AutoCamera', cam_auto)
scene.collection.objects.link(ob_auto_camera)
ob_auto_camera.location = (1.14823, -1.38785, 0.909011)
ob_auto_camera.rotation_euler = (1.09748, -7.21219e-08, 0.694738)
scene.camera = ob_auto_camera
light_auto_sun = bpy.data.lights.new('AutoSun', 'SUN')
light_auto_sun.energy = 3.0
light_auto_sun.angle = 0.0523599
ob_auto_sun = bpy.data.objects.new('AutoSun', light_auto_sun)
scene.collection.objects.link(ob_auto_sun)
ob_auto_sun.rotation_euler = (0.872665, 0.174533, 0.523599)
bpy.context.view_layer.update()
